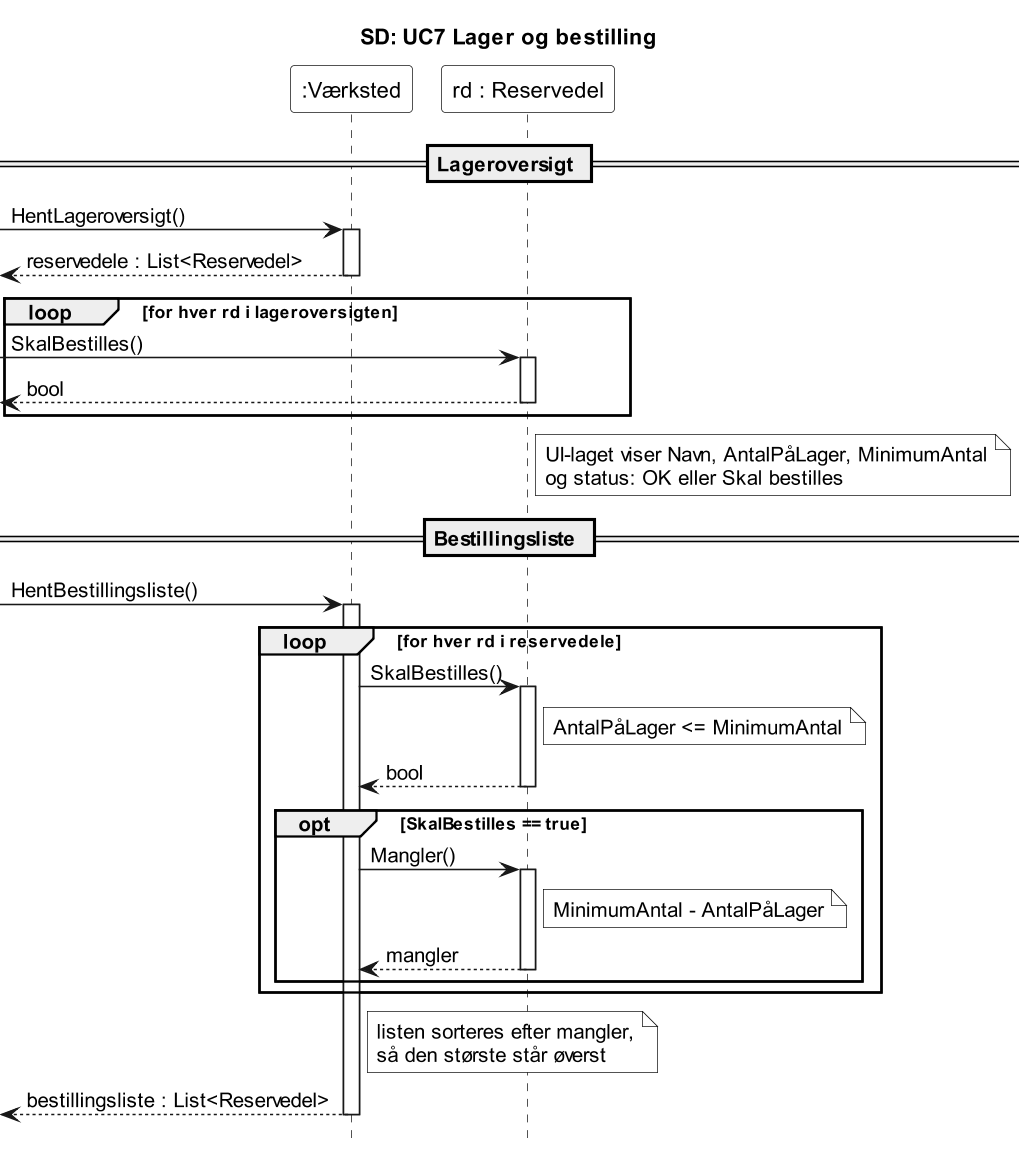

The diagram above was rendered by PlantUML. Its source (embedded in the PNG):
@startuml
title SD: UC7 Lager og bestilling
hide footbox
skinparam monochrome true
skinparam shadowing false
skinparam backgroundColor white
skinparam dpi 150
skinparam defaultFontName Arial
skinparam participant {
  BackgroundColor white
}
skinparam note {
  BackgroundColor white
}

participant ":Værksted" as v
participant "rd : Reservedel" as rd

== Lageroversigt ==
[-> v : HentLageroversigt()
activate v
[<-- v : reservedele : List<Reservedel>
deactivate v
loop for hver rd i lageroversigten
  [-> rd : SkalBestilles()
  activate rd
  [<-- rd : bool
  deactivate rd
end
note right of rd
  UI-laget viser Navn, AntalPåLager, MinimumAntal
  og status: OK eller Skal bestilles
end note

== Bestillingsliste ==
[-> v : HentBestillingsliste()
activate v
loop for hver rd i reservedele
  v -> rd : SkalBestilles()
  activate rd
  note right of rd : AntalPåLager <= MinimumAntal
  rd --> v : bool
  deactivate rd
  opt SkalBestilles == true
    v -> rd : Mangler()
    activate rd
    note right of rd : MinimumAntal - AntalPåLager
    rd --> v : mangler
    deactivate rd
  end
end
note right of v
  listen sorteres efter mangler,
  så den største står øverst
end note
[<-- v : bestillingsliste : List<Reservedel>
deactivate v
@enduml